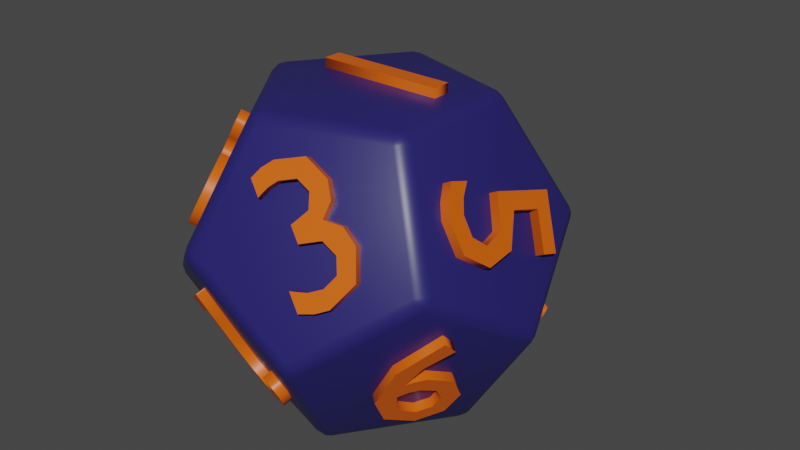 # Source: dice12num.blend  (saved by Blender 3.1.7; exported with 4.5.12 LTS)
import bpy
from mathutils import Matrix  # noqa: F401  (used for matrix-valued properties, if any)

bpy.ops.wm.read_factory_settings(use_empty=True)
scene = bpy.context.scene
scene.name = 'Scene'

# ---- collections
col_collection = bpy.data.collections.new('Collection'); scene.collection.children.link(col_collection)

# ---- materials (node trees are filled in below, after node groups)
mat_matdice = bpy.data.materials.new('MatDice')
mat_matdice.alpha_threshold = 0.0
mat_matdice.use_transparent_shadow = False
mat_matdice.line_color = (0.0, 0.0, 0.0, 1.0)
mat_mattext = bpy.data.materials.new('MatText')
mat_mattext.alpha_threshold = 0.0
mat_mattext.use_transparent_shadow = False
mat_mattext.line_color = (0.0, 0.0, 0.0, 1.0)

# ---- material node trees
mat_matdice.use_nodes = True; mat_matdice.node_tree.nodes.clear()
_N = mat_matdice.node_tree.nodes; _L = mat_matdice.node_tree.links
n0 = _N.new('ShaderNodeOutputMaterial'); n0.name = 'Material Output'; n0.location = (300, 300)
n1 = _N.new('ShaderNodeBsdfPrincipled'); n1.name = 'Principled BSDF'; n1.location = (10, 300)
n1.distribution = 'GGX'
n1.subsurface_method = 'RANDOM_WALK_SKIN'
n1.inputs[0].default_value = (0.02029, 0.01635, 0.1376, 1.0)
n1.inputs[2].default_value = 0.4
n1.inputs[3].default_value = 1.45
n1.inputs[27].default_value = (0.0, 0.0, 0.0, 1.0)
n1.inputs[28].default_value = 1.0
_L.new(n1.outputs[0], n0.inputs[0])
n0.is_active_output = True
mat_mattext.use_nodes = True; mat_mattext.node_tree.nodes.clear()
_N = mat_mattext.node_tree.nodes; _L = mat_mattext.node_tree.links
n0 = _N.new('ShaderNodeOutputMaterial'); n0.name = 'Material Output'; n0.location = (300, 300)
n1 = _N.new('ShaderNodeBsdfPrincipled'); n1.name = 'Principled BSDF'; n1.location = (10, 300)
n1.distribution = 'GGX'
n1.subsurface_method = 'RANDOM_WALK_SKIN'
n1.inputs[0].default_value = (0.8, 0.119, 0.002722, 1.0)
n1.inputs[2].default_value = 0.4
n1.inputs[3].default_value = 1.45
n1.inputs[27].default_value = (0.0, 0.0, 0.0, 1.0)
n1.inputs[28].default_value = 1.0
_L.new(n1.outputs[0], n0.inputs[0])
n0.is_active_output = True

# ---- world
world_world = bpy.data.worlds.new('World'); scene.world = world_world
world_world.use_nodes = True; world_world.node_tree.nodes.clear()
_N = world_world.node_tree.nodes; _L = world_world.node_tree.links
n0 = _N.new('ShaderNodeOutputWorld'); n0.name = 'World Output'; n0.location = (300, 300)
n1 = _N.new('ShaderNodeBackground'); n1.name = 'Background'; n1.location = (10, 300)
n1.inputs[0].default_value = (0.05088, 0.05088, 0.05088, 1.0)
_L.new(n1.outputs[0], n0.inputs[0])
n0.is_active_output = True
world_world.color = (0.05088, 0.05088, 0.05088)
world_world.use_sun_shadow = False
world_world.sun_shadow_jitter_overblur = 0.0

# ---- meshes
me_icosphere = bpy.data.meshes.new('Icosphere')
me_icosphere.from_pydata([(2.412, -8.345e-07, -3.157), (3.903, -1.454e-05, -0.7454), (0.7454, -2.294, -3.157), (1.206, -3.712, -0.7454), (-1.206, -3.712, 0.7453), (-3.157, -2.294, -0.7454), (-1.951, 1.418, -3.157), (-1.951, -1.418, -3.157), (-3.903, -1.192e-07, 0.7454), (-3.157, 2.294, -0.7454), (0.7454, 2.294, -3.157), (-1.206, 3.712, 0.7453), (1.206, 3.712, -0.7454), (3.157, -2.294, 0.7454), (1.951, -1.418, 3.157), (-0.7454, -2.294, 3.157), (-2.412, -8.345e-07, 3.157), (-0.7454, 2.294, 3.157), (3.157, 2.294, 0.7454), (1.951, 1.418, 3.157)], [], [(7, 6, 10, 0, 2), (0, 1, 13, 3, 2), (7, 2, 3, 4, 5), (6, 7, 5, 8, 9), (10, 6, 9, 11, 12), (1, 0, 10, 12, 18), (4, 3, 13, 14, 15), (8, 5, 4, 15, 16), (11, 9, 8, 16, 17), (18, 12, 11, 17, 19), (13, 1, 18, 19, 14), (15, 14, 19, 17, 16)])
me_icosphere.polygons.foreach_set('use_smooth', [True] * 12)
_uv = me_icosphere.uv_layers.new(name='UVMap')
_uv.uv.foreach_set('vector', [0.2917, 0.6338, 0.3849, 0.762, 0.2917, 0.8902, 0.1411, 0.8412, 0.1411, 0.6828, 0.1133, 0.8211, 0.01612, 0.762, 0.0112, 0.7469, 0.08654, 0.6432, 0.08654, 0.6432, 0.2917, 0.6338, 0.2115, 0.6432, 0.1778, 0.5395, 0.1907, 0.5301, 0.3126, 0.5698, 0.3955, 0.7294, 0.3512, 0.6886, 0.3126, 0.5698, 0.4345, 0.6094, 0.4394, 0.6245, 0.3261, 0.8902, 0.3512, 0.8355, 0.4523, 0.762, 0.4523, 0.8902, 0.4394, 0.8995, 0.1014, 0.9756, 0.2115, 0.8808, 0.2115, 0.8808, 0.3126, 0.9543, 0.1907, 0.9939, 0.5951, 0.6344, 0.7457, 0.5854, 0.8389, 0.7136, 0.7457, 0.8418, 0.595, 0.7928, 0.4133, 0.6608, 0.5405, 0.5948, 0.5405, 0.5948, 0.5791, 0.7136, 0.4701, 0.7136, 0.1551, 0.3763, 0.227, 0.2621, 0.227, 0.2621, 0.3404, 0.3275, 0.2414, 0.3847, 0.8389, 0.2379, 0.7457, 0.366, 0.5951, 0.3171, 0.595, 0.1586, 0.7457, 0.1097, 0.8529, 0.5905, 0.8811, 0.5417, 0.9945, 0.4762, 0.9945, 0.5905, 0.98, 0.5988, 0.595, 0.7928, 0.6655, 0.8324, 0.6318, 0.9361, 0.6159, 0.9361, 0.5405, 0.8324])
me_icosphere.materials.append(mat_matdice)
me_icosphere.use_remesh_fix_poles = True
me_icosphere.use_remesh_preserve_attributes = False
me_icosphere.update()

# ---- curves / text
txt_text_004 = bpy.data.curves.new('Text.004', 'FONT')
txt_text_004.dimensions = '2D'
txt_text_004.body = '1'
txt_text_004.materials.append(mat_mattext)
txt_text_004.extrude = 0.05
txt_text_004.resolution_u = 2
txt_text_004.offset_x = -0.1366
txt_text_004.offset_y = -0.3329
txt_text_001 = bpy.data.curves.new('Text.001', 'FONT')
txt_text_001.dimensions = '2D'
txt_text_001.body = '9'
txt_text_001.materials.append(mat_mattext)
txt_text_001.extrude = 0.05
txt_text_001.resolution_u = 2
txt_text_001.offset_x = -0.2049
txt_text_001.offset_y = -0.329
txt_text_021 = bpy.data.curves.new('Text.021', 'FONT')
txt_text_021.dimensions = '2D'
txt_text_021.body = '11'
txt_text_021.materials.append(mat_mattext)
txt_text_021.extrude = 0.05
txt_text_021.resolution_u = 2
txt_text_021.offset_x = -0.2941
txt_text_021.offset_y = -0.3329
txt_text_022 = bpy.data.curves.new('Text.022', 'FONT')
txt_text_022.dimensions = '2D'
txt_text_022.body = '2'
txt_text_022.materials.append(mat_mattext)
txt_text_022.extrude = 0.05
txt_text_022.resolution_u = 2
txt_text_022.offset_x = -0.2049
txt_text_022.offset_y = -0.329
txt_text_023 = bpy.data.curves.new('Text.023', 'FONT')
txt_text_023.dimensions = '2D'
txt_text_023.body = '10'
txt_text_023.materials.append(mat_mattext)
txt_text_023.extrude = 0.05
txt_text_023.resolution_u = 2
txt_text_023.offset_x = -0.361
txt_text_023.offset_y = -0.3329
txt_text_024 = bpy.data.curves.new('Text.024', 'FONT')
txt_text_024.dimensions = '2D'
txt_text_024.body = '12'
txt_text_024.materials.append(mat_mattext)
txt_text_024.extrude = 0.05
txt_text_024.resolution_u = 2
txt_text_024.offset_x = -0.361
txt_text_024.offset_y = -0.3329
txt_text_026 = bpy.data.curves.new('Text.026', 'FONT')
txt_text_026.dimensions = '2D'
txt_text_026.body = '7'
txt_text_026.materials.append(mat_mattext)
txt_text_026.extrude = 0.05
txt_text_026.resolution_u = 2
txt_text_026.offset_x = -0.2049
txt_text_026.offset_y = -0.329
txt_text_027 = bpy.data.curves.new('Text.027', 'FONT')
txt_text_027.dimensions = '2D'
txt_text_027.body = '4'
txt_text_027.materials.append(mat_mattext)
txt_text_027.extrude = 0.05
txt_text_027.resolution_u = 2
txt_text_027.offset_x = -0.2049
txt_text_027.offset_y = -0.329
txt_text_028 = bpy.data.curves.new('Text.028', 'FONT')
txt_text_028.dimensions = '2D'
txt_text_028.body = '6'
txt_text_028.materials.append(mat_mattext)
txt_text_028.extrude = 0.05
txt_text_028.resolution_u = 2
txt_text_028.offset_x = -0.2049
txt_text_028.offset_y = -0.329
txt_text_029 = bpy.data.curves.new('Text.029', 'FONT')
txt_text_029.dimensions = '2D'
txt_text_029.body = '5'
txt_text_029.materials.append(mat_mattext)
txt_text_029.extrude = 0.05
txt_text_029.resolution_u = 2
txt_text_029.offset_x = -0.2049
txt_text_029.offset_y = -0.329
txt_text_030 = bpy.data.curves.new('Text.030', 'FONT')
txt_text_030.dimensions = '2D'
txt_text_030.body = '3'
txt_text_030.materials.append(mat_mattext)
txt_text_030.extrude = 0.05
txt_text_030.resolution_u = 2
txt_text_030.offset_x = -0.2049
txt_text_030.offset_y = -0.329
txt_text_031 = bpy.data.curves.new('Text.031', 'FONT')
txt_text_031.dimensions = '2D'
txt_text_031.body = '8'
txt_text_031.materials.append(mat_mattext)
txt_text_031.extrude = 0.05
txt_text_031.resolution_u = 2
txt_text_031.offset_x = -0.2049
txt_text_031.offset_y = -0.329

# ---- objects
ob_icosphere = bpy.data.objects.new('Icosphere', me_icosphere)
ob_text_004 = bpy.data.objects.new('Text.004', txt_text_004)
ob_text_001 = bpy.data.objects.new('Text.001', txt_text_001)
ob_text_002 = bpy.data.objects.new('Text.002', txt_text_021)
ob_text_003 = bpy.data.objects.new('Text.003', txt_text_022)
ob_text_005 = bpy.data.objects.new('Text.005', txt_text_023)
ob_text_006 = bpy.data.objects.new('Text.006', txt_text_024)
ob_text_008 = bpy.data.objects.new('Text.008', txt_text_026)
ob_text_007 = bpy.data.objects.new('Text.007', txt_text_027)
ob_text_009 = bpy.data.objects.new('Text.009', txt_text_028)
ob_text_010 = bpy.data.objects.new('Text.010', txt_text_029)
ob_text_011 = bpy.data.objects.new('Text.011', txt_text_030)
ob_text_012 = bpy.data.objects.new('Text.012', txt_text_031)

# ---- transforms, parenting, visibility, modifiers, constraints
ob_icosphere.location = (0.0, 0.0, 0.0)
_m = ob_icosphere.modifiers.new('Bevel', 'BEVEL')
_m.width = 0.2
_m.width_pct = 0.2
_m.segments = 2
ob_text_004.location = (-1.168e-05, -7.725e-06, 3.157)
ob_text_004.rotation_euler = (0.0, -0.0, 1.571)
ob_text_004.scale = (3.9, 3.9, 3.9)
ob_text_001.location = (-2.285, -1.66, 1.412)
ob_text_001.rotation_euler = (-1.106, -0.0, 2.201)
ob_text_001.scale = (3.9, 3.9, 3.9)
ob_text_002.location = (0.8727, 2.686, 1.412)
ob_text_002.rotation_euler = (1.017, 0.5519, 2.514)
ob_text_002.scale = (3.9, 3.9, 3.9)
ob_text_003.location = (-0.8727, -2.686, -1.412)
ob_text_003.rotation_euler = (1.019, 2.588, -6.91)
ob_text_003.scale = (3.9, 3.9, 3.9)
ob_text_005.location = (-0.8727, 2.686, -1.412)
ob_text_005.rotation_euler = (-2.129, -0.5721, 0.6411)
ob_text_005.scale = (3.9, 3.9, 3.9)
ob_text_006.location = (-0.004691, -0.01577, -3.157)
ob_text_006.rotation_euler = (3.258e-07, 3.142, -1.571)
ob_text_006.scale = (3.9, 3.9, 3.9)
ob_text_008.location = (-2.267, 1.647, 1.456)
ob_text_008.rotation_euler = (2.036, 3.136, -2.196)
ob_text_008.scale = (3.9, 3.9, 3.9)
ob_text_007.location = (2.239, 1.519, -1.651)
ob_text_007.rotation_euler = (-0.5549, 4.157, -1.883)
ob_text_007.scale = (3.9, 3.9, 3.9)
ob_text_009.location = (2.285, -1.66, -1.412)
ob_text_009.rotation_euler = (2.033, -0.001178, 0.9419)
ob_text_009.scale = (3.9, 3.9, 3.9)
ob_text_010.location = (2.824, -9.537e-06, 1.412)
ob_text_010.rotation_euler = (-0.5533, 1.017, -6.911)
ob_text_010.scale = (3.9, 3.9, 3.9)
ob_text_011.location = (0.8727, -2.686, 1.412)
ob_text_011.rotation_euler = (1.036, -6.786, 0.5917)
ob_text_011.scale = (3.9, 3.9, 3.9)
ob_text_012.location = (-2.824, -1.085e-05, -1.412)
ob_text_012.rotation_euler = (1.018, -2.588, -7.54)
ob_text_012.scale = (3.9, 3.9, 3.9)

# ---- collection membership
col_collection.objects.link(ob_icosphere)
col_collection.objects.link(ob_text_004)
col_collection.objects.link(ob_text_001)
col_collection.objects.link(ob_text_002)
col_collection.objects.link(ob_text_003)
col_collection.objects.link(ob_text_005)
col_collection.objects.link(ob_text_006)
col_collection.objects.link(ob_text_008)
col_collection.objects.link(ob_text_007)
col_collection.objects.link(ob_text_009)
col_collection.objects.link(ob_text_010)
col_collection.objects.link(ob_text_011)
col_collection.objects.link(ob_text_012)

# ---- scene / render settings (as saved in the file)
scene.frame_start = 1; scene.frame_end = 250; scene.frame_set(1)
scene.render.engine = 'BLENDER_EEVEE_NEXT'
scene.cycles.sampling_pattern = 'TABULATED_SOBOL'
scene.cycles.use_light_tree = False
scene.view_settings.view_transform = 'Filmic'
bpy.context.view_layer.update()

# ---- added for rendering (the .blend has no active camera and no usable light): camera, sun
cam_auto = bpy.data.cameras.new('AutoCamera')
cam_auto.lens = 50.0
cam_auto.sensor_width = 36.0
cam_auto.clip_end = 1000.0
ob_auto_camera = bpy.data.objects.new('AutoCamera', cam_auto)
scene.collection.objects.link(ob_auto_camera)
ob_auto_camera.location = (12.7453, -14.4488, 10.1693)
ob_auto_camera.rotation_euler = (1.09748, -7.21219e-08, 0.694738)
scene.camera = ob_auto_camera
light_auto_sun = bpy.data.lights.new('AutoSun', 'SUN')
light_auto_sun.energy = 3.0
light_auto_sun.angle = 0.0523599
ob_auto_sun = bpy.data.objects.new('AutoSun', light_auto_sun)
scene.collection.objects.link(ob_auto_sun)
ob_auto_sun.rotation_euler = (0.872665, 0.174533, 0.523599)
bpy.context.view_layer.update()
